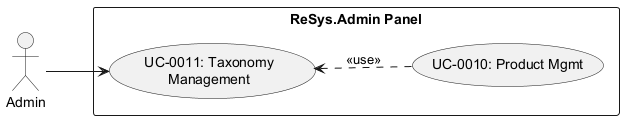

The diagram above was rendered by PlantUML. Its source (embedded in the PNG):
@startuml uc-0011
left to right direction
actor Admin
rectangle "ReSys.Admin Panel" {
    usecase "UC-0011: Taxonomy\nManagement" as UC11
    usecase "UC-0010: Product Mgmt" as UC10
}
Admin --> UC11
UC11 <.. UC10 : <<use>>
@enduml